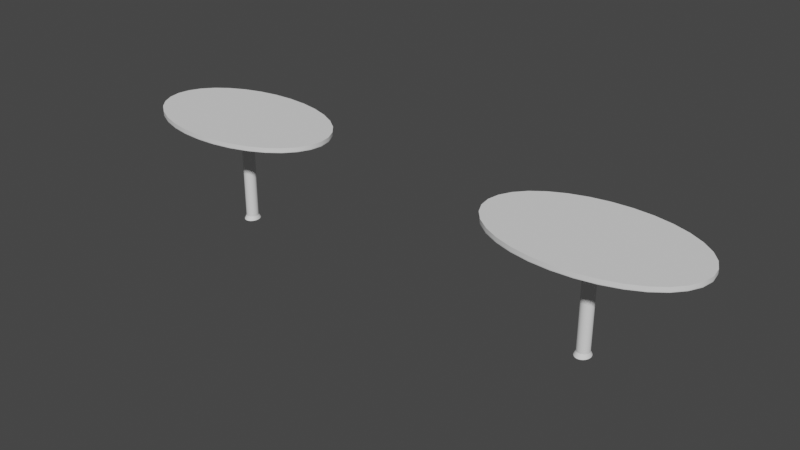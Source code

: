 # Source: Prototipo_mesas.blend  (saved by Blender 3.6.13; exported with 4.5.12 LTS)
import bpy
from mathutils import Matrix  # noqa: F401  (used for matrix-valued properties, if any)

bpy.ops.wm.read_factory_settings(use_empty=True)
scene = bpy.context.scene
scene.name = 'Scene'

# ---- node groups
ng_auto_smooth = bpy.data.node_groups.new('Auto Smooth', 'GeometryNodeTree')
_s = ng_auto_smooth.interface.new_socket(name='Geometry', in_out='OUTPUT', socket_type='NodeSocketGeometry')
_s = ng_auto_smooth.interface.new_socket(name='Geometry', in_out='INPUT', socket_type='NodeSocketGeometry')
_s = ng_auto_smooth.interface.new_socket(name='Angle', in_out='INPUT', socket_type='NodeSocketFloat')
_s.subtype = 'ANGLE'
_s.min_value = 0.0
_s.max_value = 3.142
ng_auto_smooth.is_modifier = True
_N = ng_auto_smooth.nodes; _L = ng_auto_smooth.links
n0 = _N.new('NodeGroupOutput'); n0.name = 'Group Output'; n0.location = (480, -100)
n1 = _N.new('NodeGroupInput'); n1.name = 'Group Input'; n1.location = (-420, -300)
n2 = _N.new('NodeGroupInput'); n2.name = 'Group Input.001'; n2.location = (-60, -100)
n3 = _N.new('GeometryNodeSetShadeSmooth'); n3.name = 'Set Shade Smooth'; n3.location = (120, -100)
n3.domain = 'EDGE'
n4 = _N.new('GeometryNodeSetShadeSmooth'); n4.name = 'Set Shade Smooth.001'; n4.location = (300, -100)
n5 = _N.new('GeometryNodeInputMeshEdgeAngle'); n5.name = 'Edge Angle'; n5.location = (-420, -220)
n6 = _N.new('GeometryNodeInputEdgeSmooth'); n6.name = 'Is Edge Smooth'; n6.location = (-60, -160)
n7 = _N.new('GeometryNodeInputShadeSmooth'); n7.name = 'Is Face Smooth'; n7.location = (-240, -340)
n8 = _N.new('FunctionNodeBooleanMath'); n8.name = 'Boolean Math'; n8.location = (-60, -220)
n9 = _N.new('FunctionNodeCompare'); n9.name = 'Compare'; n9.location = (-240, -180)
n9.operation = 'LESS_EQUAL'
_L.new(n5.outputs[0], n9.inputs[0])
_L.new(n4.outputs[0], n0.inputs[0])
_L.new(n1.outputs[1], n9.inputs[1])
_L.new(n9.outputs[0], n8.inputs[0])
_L.new(n7.outputs[0], n8.inputs[1])
_L.new(n2.outputs[0], n3.inputs[0])
_L.new(n6.outputs[0], n3.inputs[1])
_L.new(n3.outputs[0], n4.inputs[0])
_L.new(n8.outputs[0], n3.inputs[2])
n0.is_active_output = True

# ---- world
world_world = bpy.data.worlds.new('World'); scene.world = world_world
world_world.use_nodes = True; world_world.node_tree.nodes.clear()
_N = world_world.node_tree.nodes; _L = world_world.node_tree.links
n0 = _N.new('ShaderNodeOutputWorld'); n0.name = 'World Output'; n0.location = (300, 300)
n1 = _N.new('ShaderNodeBackground'); n1.name = 'Background'; n1.location = (10, 300)
n1.inputs[0].default_value = (0.05088, 0.05088, 0.05088, 1.0)
_L.new(n1.outputs[0], n0.inputs[0])
n0.is_active_output = True
world_world.color = (0.05088, 0.05088, 0.05088)
world_world.use_sun_shadow = False
world_world.sun_shadow_jitter_overblur = 0.0

# ---- meshes
me_cylinder_001 = bpy.data.meshes.new('Cylinder.001')
me_cylinder_001.from_pydata([(0.0, 1.0, -1.0), (0.0, 1.0, 1.0), (0.1951, 0.9808, -1.0), (0.1951, 0.9808, 1.0), (0.3827, 0.9239, -1.0), (0.3827, 0.9239, 1.0), (0.5556, 0.8315, -1.0), (0.5556, 0.8315, 1.0), (0.7071, 0.7071, -1.0), (0.7071, 0.7071, 1.0), (0.8315, 0.5556, -1.0), (0.8315, 0.5556, 1.0), (0.9239, 0.3827, -1.0), (0.9239, 0.3827, 1.0), (0.9808, 0.1951, -1.0), (0.9808, 0.1951, 1.0), (1.0, 0.0, -1.0), (1.0, 0.0, 1.0), (0.9808, -0.1951, -1.0), (0.9808, -0.1951, 1.0), (0.9239, -0.3827, -1.0), (0.9239, -0.3827, 1.0), (0.8315, -0.5556, -1.0), (0.8315, -0.5556, 1.0), (0.7071, -0.7071, -1.0), (0.7071, -0.7071, 1.0), (0.5556, -0.8315, -1.0), (0.5556, -0.8315, 1.0), (0.3827, -0.9239, -1.0), (0.3827, -0.9239, 1.0), (0.1951, -0.9808, -1.0), (0.1951, -0.9808, 1.0), (0.0, -1.0, -1.0), (0.0, -1.0, 1.0), (-0.1951, -0.9808, -1.0), (-0.1951, -0.9808, 1.0), (-0.3827, -0.9239, -1.0), (-0.3827, -0.9239, 1.0), (-0.5556, -0.8315, -1.0), (-0.5556, -0.8315, 1.0), (-0.7071, -0.7071, -1.0), (-0.7071, -0.7071, 1.0), (-0.8315, -0.5556, -1.0), (-0.8315, -0.5556, 1.0), (-0.9239, -0.3827, -1.0), (-0.9239, -0.3827, 1.0), (-0.9808, -0.1951, -1.0), (-0.9808, -0.1951, 1.0), (-1.0, 0.0, -1.0), (-1.0, 0.0, 1.0), (-0.9808, 0.1951, -1.0), (-0.9808, 0.1951, 1.0), (-0.9239, 0.3827, -1.0), (-0.9239, 0.3827, 1.0), (-0.8315, 0.5556, -1.0), (-0.8315, 0.5556, 1.0), (-0.7071, 0.7071, -1.0), (-0.7071, 0.7071, 1.0), (-0.5556, 0.8315, -1.0), (-0.5556, 0.8315, 1.0), (-0.3827, 0.9239, -1.0), (-0.3827, 0.9239, 1.0), (-0.1951, 0.9808, -1.0), (-0.1951, 0.9808, 1.0), (3.185, 9.826, 1.12), (-1.415e-06, 10.02, 1.12), (6.248, 9.256, 1.12), (9.071, 8.33, 1.12), (11.54, 7.084, 1.12), (13.58, 5.566, 1.12), (15.08, 3.834, 1.12), (16.01, 1.955, 1.12), (16.33, -1.971e-05, 1.12), (16.01, -1.955, 1.12), (15.08, -3.834, 1.12), (13.58, -5.566, 1.12), (11.54, -7.084, 1.12), (9.071, -8.33, 1.12), (6.248, -9.256, 1.12), (3.185, -9.826, 1.12), (-1.415e-06, -10.02, 1.12), (-3.185, -9.826, 1.12), (-6.248, -9.256, 1.12), (-9.071, -8.33, 1.12), (-11.54, -7.084, 1.12), (-13.58, -5.566, 1.12), (-15.08, -3.834, 1.12), (-16.01, -1.955, 1.12), (-16.33, -1.971e-05, 1.12), (-16.01, 1.955, 1.12), (-15.08, 3.834, 1.12), (-13.58, 5.566, 1.12), (-11.54, 7.084, 1.12), (-9.071, 8.33, 1.12), (-6.248, 9.256, 1.12), (-3.185, 9.826, 1.12), (3.185, 9.826, 1.134), (-1.415e-06, 10.02, 1.134), (6.248, 9.256, 1.134), (9.071, 8.33, 1.134), (11.54, 7.084, 1.134), (13.58, 5.566, 1.134), (15.08, 3.834, 1.134), (16.01, 1.955, 1.134), (16.33, -1.971e-05, 1.134), (16.01, -1.955, 1.134), (15.08, -3.834, 1.134), (13.58, -5.566, 1.134), (11.54, -7.084, 1.134), (9.071, -8.33, 1.134), (6.248, -9.256, 1.134), (3.185, -9.826, 1.134), (-1.415e-06, -10.02, 1.134), (-3.185, -9.826, 1.134), (-6.248, -9.256, 1.134), (-9.071, -8.33, 1.134), (-11.54, -7.084, 1.134), (-13.58, -5.566, 1.134), (-15.08, -3.834, 1.134), (-16.01, -1.955, 1.134), (-16.33, -1.971e-05, 1.134), (-16.01, 1.955, 1.134), (-15.08, 3.834, 1.134), (-13.58, 5.566, 1.134), (-11.54, 7.084, 1.134), (-9.071, 8.33, 1.134), (-6.248, 9.256, 1.134), (-3.185, 9.826, 1.134), (-1.299e-07, 1.394, -1.082), (-1.197e-07, 1.392, -1.076), (0.2417, 1.365, -1.076), (0.2388, 1.368, -1.082), (0.4738, 1.285, -1.075), (0.4687, 1.289, -1.082), (0.6874, 1.155, -1.075), (0.6808, 1.16, -1.082), (0.8741, 0.9811, -1.075), (0.8671, 0.9872, -1.082), (1.027, 0.7697, -1.074), (1.02, 0.776, -1.082), (1.14, 0.5294, -1.074), (1.134, 0.5347, -1.082), (1.209, 0.2696, -1.074), (1.204, 0.2727, -1.082), (1.232, -2.91e-06, -1.074), (1.228, -3.246e-06, -1.082), (1.209, -0.2696, -1.074), (1.204, -0.2727, -1.082), (1.14, -0.5294, -1.074), (1.134, -0.5348, -1.082), (1.027, -0.7697, -1.074), (1.02, -0.776, -1.082), (0.8741, -0.9811, -1.075), (0.8671, -0.9872, -1.082), (0.6874, -1.155, -1.075), (0.6808, -1.16, -1.082), (0.4738, -1.285, -1.075), (0.4687, -1.289, -1.082), (0.2417, -1.365, -1.076), (0.2388, -1.368, -1.082), (-1.197e-07, -1.392, -1.076), (-1.297e-07, -1.394, -1.082), (-0.2417, -1.365, -1.076), (-0.2388, -1.368, -1.082), (-0.4738, -1.285, -1.075), (-0.4687, -1.289, -1.082), (-0.6874, -1.155, -1.075), (-0.6808, -1.16, -1.082), (-0.8741, -0.9811, -1.075), (-0.8671, -0.9872, -1.082), (-1.027, -0.7697, -1.074), (-1.02, -0.776, -1.082), (-1.14, -0.5294, -1.074), (-1.134, -0.5348, -1.082), (-1.209, -0.2696, -1.074), (-1.204, -0.2727, -1.082), (-1.232, -2.91e-06, -1.074), (-1.228, -3.246e-06, -1.082), (-1.209, 0.2696, -1.074), (-1.204, 0.2727, -1.082), (-1.14, 0.5294, -1.074), (-1.134, 0.5347, -1.082), (-1.027, 0.7697, -1.074), (-1.02, 0.776, -1.082), (-0.8741, 0.9811, -1.075), (-0.8671, 0.9872, -1.082), (-0.6874, 1.155, -1.075), (-0.6808, 1.16, -1.082), (-0.4738, 1.285, -1.075), (-0.4687, 1.289, -1.082), (-0.2417, 1.365, -1.076), (-0.2388, 1.368, -1.082), (3.185, 9.826, 1.056), (3.18, 9.812, 1.039), (-1.4e-06, 10.0, 1.039), (-1.405e-06, 10.02, 1.056), (6.248, 9.256, 1.056), (6.239, 9.243, 1.039), (9.071, 8.33, 1.056), (9.057, 8.319, 1.039), (11.54, 7.084, 1.056), (11.53, 7.075, 1.039), (13.58, 5.566, 1.056), (13.56, 5.559, 1.039), (15.08, 3.834, 1.056), (15.06, 3.829, 1.039), (16.01, 1.955, 1.056), (15.99, 1.952, 1.039), (16.33, -1.971e-05, 1.056), (16.31, -1.969e-05, 1.039), (16.01, -1.955, 1.056), (15.99, -1.952, 1.039), (15.08, -3.834, 1.056), (15.06, -3.829, 1.039), (13.58, -5.566, 1.056), (13.56, -5.559, 1.039), (11.54, -7.084, 1.056), (11.53, -7.075, 1.039), (9.071, -8.33, 1.056), (9.057, -8.319, 1.039), (6.248, -9.256, 1.056), (6.239, -9.243, 1.039), (3.185, -9.826, 1.056), (3.18, -9.812, 1.039), (-1.405e-06, -10.02, 1.056), (-1.4e-06, -10.0, 1.039), (-3.185, -9.826, 1.056), (-3.18, -9.812, 1.039), (-6.248, -9.256, 1.056), (-6.239, -9.243, 1.039), (-9.071, -8.33, 1.056), (-9.057, -8.319, 1.039), (-11.54, -7.084, 1.056), (-11.53, -7.075, 1.039), (-13.58, -5.566, 1.056), (-13.56, -5.559, 1.039), (-15.08, -3.834, 1.056), (-15.06, -3.829, 1.039), (-16.01, -1.955, 1.056), (-15.99, -1.952, 1.039), (-16.33, -1.971e-05, 1.056), (-16.31, -1.969e-05, 1.039), (-16.01, 1.955, 1.056), (-15.99, 1.952, 1.039), (-15.08, 3.834, 1.056), (-15.06, 3.829, 1.039), (-13.58, 5.566, 1.056), (-13.56, 5.559, 1.039), (-11.54, 7.084, 1.056), (-11.53, 7.075, 1.039), (-9.071, 8.33, 1.056), (-9.057, 8.319, 1.039), (-6.248, 9.256, 1.056), (-6.239, 9.243, 1.039), (-3.185, 9.826, 1.056), (-3.18, 9.812, 1.039)], [], [(0, 1, 3, 2), (2, 3, 5, 4), (4, 5, 7, 6), (6, 7, 9, 8), (8, 9, 11, 10), (10, 11, 13, 12), (12, 13, 15, 14), (14, 15, 17, 16), (16, 17, 19, 18), (18, 19, 21, 20), (20, 21, 23, 22), (22, 23, 25, 24), (24, 25, 27, 26), (26, 27, 29, 28), (28, 29, 31, 30), (30, 31, 33, 32), (32, 33, 35, 34), (34, 35, 37, 36), (36, 37, 39, 38), (38, 39, 41, 40), (40, 41, 43, 42), (42, 43, 45, 44), (44, 45, 47, 46), (46, 47, 49, 48), (48, 49, 51, 50), (50, 51, 53, 52), (52, 53, 55, 54), (54, 55, 57, 56), (56, 57, 59, 58), (58, 59, 61, 60), (206, 204, 70, 71), (60, 61, 63, 62), (62, 63, 1, 0), (4, 6, 134, 132), (252, 250, 93, 94), (224, 222, 79, 80), (242, 240, 88, 89), (3, 1, 194, 193), (216, 214, 75, 76), (234, 232, 84, 85), (250, 248, 92, 93), (208, 206, 71, 72), (226, 224, 80, 81), (244, 242, 89, 90), (200, 198, 67, 68), (218, 216, 76, 77), (236, 234, 85, 86), (254, 252, 94, 95), (210, 208, 72, 73), (228, 226, 81, 82), (246, 244, 90, 91), (202, 200, 68, 69), (220, 218, 77, 78), (238, 236, 86, 87), (212, 210, 73, 74), (230, 228, 82, 83), (248, 246, 91, 92), (204, 202, 69, 70), (222, 220, 78, 79), (240, 238, 87, 88), (196, 192, 64, 66), (198, 196, 66, 67), (214, 212, 74, 75), (232, 230, 83, 84), (59, 57, 249, 251), (65, 95, 127, 97), (33, 31, 223, 225), (7, 5, 197, 199), (61, 59, 251, 253), (35, 33, 225, 227), (9, 7, 199, 201), (63, 61, 253, 255), (37, 35, 227, 229), (11, 9, 201, 203), (1, 63, 255, 194), (39, 37, 229, 231), (13, 11, 203, 205), (41, 39, 231, 233), (15, 13, 205, 207), (43, 41, 233, 235), (17, 15, 207, 209), (45, 43, 235, 237), (19, 17, 209, 211), (47, 45, 237, 239), (21, 19, 211, 213), (49, 47, 239, 241), (23, 21, 213, 215), (51, 49, 241, 243), (25, 23, 215, 217), (53, 51, 243, 245), (27, 25, 217, 219), (55, 53, 245, 247), (29, 27, 219, 221), (5, 3, 193, 197), (57, 55, 247, 249), (31, 29, 221, 223), (195, 254, 95, 65), (96, 97, 127, 126, 125, 124, 123, 122, 121, 120, 119, 118, 117, 116, 115, 114, 113, 112, 111, 110, 109, 108, 107, 106, 105, 104, 103, 102, 101, 100, 99, 98), (83, 82, 114, 115), (70, 69, 101, 102), (84, 83, 115, 116), (71, 70, 102, 103), (85, 84, 116, 117), (72, 71, 103, 104), (86, 85, 117, 118), (73, 72, 104, 105), (87, 86, 118, 119), (74, 73, 105, 106), (88, 87, 119, 120), (75, 74, 106, 107), (89, 88, 120, 121), (76, 75, 107, 108), (90, 89, 121, 122), (77, 76, 108, 109), (91, 90, 122, 123), (78, 77, 109, 110), (64, 65, 97, 96), (92, 91, 123, 124), (79, 78, 110, 111), (66, 64, 96, 98), (93, 92, 124, 125), (80, 79, 111, 112), (67, 66, 98, 99), (94, 93, 125, 126), (81, 80, 112, 113), (68, 67, 99, 100), (95, 94, 126, 127), (82, 81, 113, 114), (69, 68, 100, 101), (62, 0, 129, 190), (22, 24, 152, 150), (40, 42, 170, 168), (58, 60, 188, 186), (14, 16, 144, 142), (32, 34, 162, 160), (50, 52, 180, 178), (6, 8, 136, 134), (24, 26, 154, 152), (42, 44, 172, 170), (60, 62, 190, 188), (16, 18, 146, 144), (34, 36, 164, 162), (52, 54, 182, 180), (8, 10, 138, 136), (26, 28, 156, 154), (44, 46, 174, 172), (18, 20, 148, 146), (36, 38, 166, 164), (54, 56, 184, 182), (10, 12, 140, 138), (28, 30, 158, 156), (128, 131, 133, 135, 137, 139, 141, 143, 145, 147, 149, 151, 153, 155, 157, 159, 161, 163, 165, 167, 169, 171, 173, 175, 177, 179, 181, 183, 185, 187, 189, 191), (46, 48, 176, 174), (2, 4, 132, 130), (20, 22, 150, 148), (38, 40, 168, 166), (56, 58, 186, 184), (12, 14, 142, 140), (30, 32, 160, 158), (48, 50, 178, 176), (129, 130, 131, 128), (130, 132, 133, 131), (132, 134, 135, 133), (134, 136, 137, 135), (136, 138, 139, 137), (138, 140, 141, 139), (140, 142, 143, 141), (142, 144, 145, 143), (144, 146, 147, 145), (146, 148, 149, 147), (148, 150, 151, 149), (150, 152, 153, 151), (152, 154, 155, 153), (154, 156, 157, 155), (156, 158, 159, 157), (158, 160, 161, 159), (160, 162, 163, 161), (162, 164, 165, 163), (164, 166, 167, 165), (166, 168, 169, 167), (168, 170, 171, 169), (170, 172, 173, 171), (172, 174, 175, 173), (174, 176, 177, 175), (176, 178, 179, 177), (178, 180, 181, 179), (180, 182, 183, 181), (182, 184, 185, 183), (184, 186, 187, 185), (186, 188, 189, 187), (188, 190, 191, 189), (190, 129, 128, 191), (0, 2, 130, 129), (193, 194, 195, 192), (197, 193, 192, 196), (199, 197, 196, 198), (201, 199, 198, 200), (203, 201, 200, 202), (205, 203, 202, 204), (207, 205, 204, 206), (209, 207, 206, 208), (211, 209, 208, 210), (213, 211, 210, 212), (215, 213, 212, 214), (217, 215, 214, 216), (219, 217, 216, 218), (221, 219, 218, 220), (223, 221, 220, 222), (225, 223, 222, 224), (227, 225, 224, 226), (229, 227, 226, 228), (231, 229, 228, 230), (233, 231, 230, 232), (235, 233, 232, 234), (237, 235, 234, 236), (239, 237, 236, 238), (241, 239, 238, 240), (243, 241, 240, 242), (245, 243, 242, 244), (247, 245, 244, 246), (249, 247, 246, 248), (251, 249, 248, 250), (253, 251, 250, 252), (255, 253, 252, 254), (194, 255, 254, 195), (192, 195, 65, 64)])
me_cylinder_001.polygons.foreach_set('use_smooth', [True] * 226)
_uv = me_cylinder_001.uv_layers.new(name='UVMap')
_uv.uv.foreach_set('vector', [1.0, 0.5, 1.0, 1.0, 0.9688, 1.0, 0.9688, 0.5, 0.9688, 0.5, 0.9688, 1.0, 0.9375, 1.0, 0.9375, 0.5, 0.9375, 0.5, 0.9375, 1.0, 0.9062, 1.0, 0.9062, 0.5, 0.9062, 0.5, 0.9062, 1.0, 0.875, 1.0, 0.875, 0.5, 0.875, 0.5, 0.875, 1.0, 0.8438, 1.0, 0.8438, 0.5, 0.8438, 0.5, 0.8438, 1.0, 0.8125, 1.0, 0.8125, 0.5, 0.8125, 0.5, 0.8125, 1.0, 0.7812, 1.0, 0.7812, 0.5, 0.7812, 0.5, 0.7812, 1.0, 0.75, 1.0, 0.75, 0.5, 0.75, 0.5, 0.75, 1.0, 0.7188, 1.0, 0.7188, 0.5, 0.7188, 0.5, 0.7188, 1.0, 0.6875, 1.0, 0.6875, 0.5, 0.6875, 0.5, 0.6875, 1.0, 0.6562, 1.0, 0.6562, 0.5, 0.6562, 0.5, 0.6562, 1.0, 0.625, 1.0, 0.625, 0.5, 0.625, 0.5, 0.625, 1.0, 0.5938, 1.0, 0.5938, 0.5, 0.5938, 0.5, 0.5938, 1.0, 0.5625, 1.0, 0.5625, 0.5, 0.5625, 0.5, 0.5625, 1.0, 0.5312, 1.0, 0.5312, 0.5, 0.5312, 0.5, 0.5312, 1.0, 0.5, 1.0, 0.5, 0.5, 0.5, 0.5, 0.5, 1.0, 0.4688, 1.0, 0.4688, 0.5, 0.4688, 0.5, 0.4688, 1.0, 0.4375, 1.0, 0.4375, 0.5, 0.4375, 0.5, 0.4375, 1.0, 0.4062, 1.0, 0.4062, 0.5, 0.4062, 0.5, 0.4062, 1.0, 0.375, 1.0, 0.375, 0.5, 0.375, 0.5, 0.375, 1.0, 0.3438, 1.0, 0.3438, 0.5, 0.3438, 0.5, 0.3438, 1.0, 0.3125, 1.0, 0.3125, 0.5, 0.3125, 0.5, 0.3125, 1.0, 0.2812, 1.0, 0.2812, 0.5, 0.2812, 0.5, 0.2812, 1.0, 0.25, 1.0, 0.25, 0.5, 0.25, 0.5, 0.25, 1.0, 0.2188, 1.0, 0.2188, 0.5, 0.2188, 0.5, 0.2188, 1.0, 0.1875, 1.0, 0.1875, 0.5, 0.1875, 0.5, 0.1875, 1.0, 0.1562, 1.0, 0.1562, 0.5, 0.1562, 0.5, 0.1562, 1.0, 0.125, 1.0, 0.125, 0.5, 0.125, 0.5, 0.125, 1.0, 0.09375, 1.0, 0.09375, 0.5, 0.09375, 0.5, 0.09375, 1.0, 0.0625, 1.0, 0.0625, 0.5, 0.7812, 1.0, 0.8125, 1.0, 0.8125, 1.0, 0.7812, 1.0, 0.0625, 0.5, 0.0625, 1.0, 0.03125, 1.0, 0.03125, 0.5, 0.03125, 0.5, 0.03125, 1.0, 0.0, 1.0, 0.0, 0.5, 0.9375, 0.5, 0.9062, 0.5, 0.9062, 0.5, 0.9375, 0.5, 0.0625, 1.0, 0.09375, 1.0, 0.09375, 1.0, 0.0625, 1.0, 0.5, 1.0, 0.5312, 1.0, 0.5312, 1.0, 0.5, 1.0, 0.2188, 1.0, 0.25, 1.0, 0.25, 1.0, 0.2188, 1.0, 0.9688, 1.0, 1.0, 1.0, 1.0, 1.0, 0.9688, 1.0, 0.625, 1.0, 0.6562, 1.0, 0.6562, 1.0, 0.625, 1.0, 0.3438, 1.0, 0.375, 1.0, 0.375, 1.0, 0.3438, 1.0, 0.09375, 1.0, 0.125, 1.0, 0.125, 1.0, 0.09375, 1.0, 0.75, 1.0, 0.7812, 1.0, 0.7812, 1.0, 0.75, 1.0, 0.4688, 1.0, 0.5, 1.0, 0.5, 1.0, 0.4688, 1.0, 0.1875, 1.0, 0.2188, 1.0, 0.2188, 1.0, 0.1875, 1.0, 0.875, 1.0, 0.9062, 1.0, 0.9062, 1.0, 0.875, 1.0, 0.5938, 1.0, 0.625, 1.0, 0.625, 1.0, 0.5938, 1.0, 0.3125, 1.0, 0.3438, 1.0, 0.3438, 1.0, 0.3125, 1.0, 0.03125, 1.0, 0.0625, 1.0, 0.0625, 1.0, 0.03125, 1.0, 0.7188, 1.0, 0.75, 1.0, 0.75, 1.0, 0.7188, 1.0, 0.4375, 1.0, 0.4688, 1.0, 0.4688, 1.0, 0.4375, 1.0, 0.1562, 1.0, 0.1875, 1.0, 0.1875, 1.0, 0.1562, 1.0, 0.8438, 1.0, 0.875, 1.0, 0.875, 1.0, 0.8438, 1.0, 0.5625, 1.0, 0.5938, 1.0, 0.5938, 1.0, 0.5625, 1.0, 0.2812, 1.0, 0.3125, 1.0, 0.3125, 1.0, 0.2812, 1.0, 0.6875, 1.0, 0.7188, 1.0, 0.7188, 1.0, 0.6875, 1.0, 0.4062, 1.0, 0.4375, 1.0, 0.4375, 1.0, 0.4062, 1.0, 0.125, 1.0, 0.1562, 1.0, 0.1562, 1.0, 0.125, 1.0, 0.8125, 1.0, 0.8438, 1.0, 0.8438, 1.0, 0.8125, 1.0, 0.5312, 1.0, 0.5625, 1.0, 0.5625, 1.0, 0.5312, 1.0, 0.25, 1.0, 0.2812, 1.0, 0.2812, 1.0, 0.25, 1.0, 0.9375, 1.0, 0.9688, 1.0, 0.9688, 1.0, 0.9375, 1.0, 0.9062, 1.0, 0.9375, 1.0, 0.9375, 1.0, 0.9062, 1.0, 0.6562, 1.0, 0.6875, 1.0, 0.6875, 1.0, 0.6562, 1.0, 0.375, 1.0, 0.4062, 1.0, 0.4062, 1.0, 0.375, 1.0, 0.09375, 1.0, 0.125, 1.0, 0.125, 1.0, 0.09375, 1.0, 0.0, 1.0, 0.03125, 1.0, 0.03125, 1.0, 0.0, 1.0, 0.5, 1.0, 0.5312, 1.0, 0.5312, 1.0, 0.5, 1.0, 0.9062, 1.0, 0.9375, 1.0, 0.9375, 1.0, 0.9062, 1.0, 0.0625, 1.0, 0.09375, 1.0, 0.09375, 1.0, 0.0625, 1.0, 0.4688, 1.0, 0.5, 1.0, 0.5, 1.0, 0.4688, 1.0, 0.875, 1.0, 0.9062, 1.0, 0.9062, 1.0, 0.875, 1.0, 0.03125, 1.0, 0.0625, 1.0, 0.0625, 1.0, 0.03125, 1.0, 0.4375, 1.0, 0.4688, 1.0, 0.4688, 1.0, 0.4375, 1.0, 0.8438, 1.0, 0.875, 1.0, 0.875, 1.0, 0.8438, 1.0, 0.0, 1.0, 0.03125, 1.0, 0.03125, 1.0, 0.0, 1.0, 0.4062, 1.0, 0.4375, 1.0, 0.4375, 1.0, 0.4062, 1.0, 0.8125, 1.0, 0.8438, 1.0, 0.8438, 1.0, 0.8125, 1.0, 0.375, 1.0, 0.4062, 1.0, 0.4062, 1.0, 0.375, 1.0, 0.7812, 1.0, 0.8125, 1.0, 0.8125, 1.0, 0.7812, 1.0, 0.3438, 1.0, 0.375, 1.0, 0.375, 1.0, 0.3437, 1.0, 0.75, 1.0, 0.7812, 1.0, 0.7812, 1.0, 0.75, 1.0, 0.3125, 1.0, 0.3438, 1.0, 0.3438, 1.0, 0.3125, 1.0, 0.7188, 1.0, 0.75, 1.0, 0.75, 1.0, 0.7188, 1.0, 0.2812, 1.0, 0.3125, 1.0, 0.3125, 1.0, 0.2812, 1.0, 0.6875, 1.0, 0.7188, 1.0, 0.7188, 1.0, 0.6875, 1.0, 0.25, 1.0, 0.2812, 1.0, 0.2812, 1.0, 0.25, 1.0, 0.6562, 1.0, 0.6875, 1.0, 0.6875, 1.0, 0.6563, 1.0, 0.2188, 1.0, 0.25, 1.0, 0.25, 1.0, 0.2188, 1.0, 0.625, 1.0, 0.6562, 1.0, 0.6562, 1.0, 0.625, 1.0, 0.1875, 1.0, 0.2188, 1.0, 0.2188, 1.0, 0.1875, 1.0, 0.5938, 1.0, 0.625, 1.0, 0.625, 1.0, 0.5938, 1.0, 0.1562, 1.0, 0.1875, 1.0, 0.1875, 1.0, 0.1562, 1.0, 0.5625, 1.0, 0.5938, 1.0, 0.5938, 1.0, 0.5625, 1.0, 0.9375, 1.0, 0.9688, 1.0, 0.9688, 1.0, 0.9375, 1.0, 0.125, 1.0, 0.1562, 1.0, 0.1562, 1.0, 0.125, 1.0, 0.5312, 1.0, 0.5625, 1.0, 0.5625, 1.0, 0.5312, 1.0, 0.0, 1.0, 0.03125, 1.0, 0.03125, 1.0, 0.0, 1.0, 0.2968, 0.4854, 0.25, 0.49, 0.2032, 0.4854, 0.1582, 0.4717, 0.1167, 0.4496, 0.08029, 0.4197, 0.05045, 0.3833, 0.02827, 0.3418, 0.01461, 0.2968, 0.01, 0.25, 0.01461, 0.2032, 0.02827, 0.1582, 0.05045, 0.1167, 0.08029, 0.08029, 0.1167, 0.05045, 0.1582, 0.02827, 0.2032, 0.01461, 0.25, 0.01, 0.2968, 0.01461, 0.3418, 0.02827, 0.3833, 0.05045, 0.4197, 0.08029, 0.4496, 0.1167, 0.4717, 0.1582, 0.4854, 0.2032, 0.49, 0.25, 0.4854, 0.2968, 0.4717, 0.3418, 0.4496, 0.3833, 0.4197, 0.4197, 0.3833, 0.4496, 0.3418, 0.4717, 0.4062, 1.0, 0.4375, 1.0, 0.4375, 1.0, 0.4062, 1.0, 0.8125, 1.0, 0.8438, 1.0, 0.8438, 1.0, 0.8125, 1.0, 0.375, 1.0, 0.4062, 1.0, 0.4062, 1.0, 0.375, 1.0, 0.7812, 1.0, 0.8125, 1.0, 0.8125, 1.0, 0.7812, 1.0, 0.3438, 1.0, 0.375, 1.0, 0.375, 1.0, 0.3438, 1.0, 0.75, 1.0, 0.7812, 1.0, 0.7812, 1.0, 0.75, 1.0, 0.3125, 1.0, 0.3438, 1.0, 0.3438, 1.0, 0.3125, 1.0, 0.7188, 1.0, 0.75, 1.0, 0.75, 1.0, 0.7188, 1.0, 0.2812, 1.0, 0.3125, 1.0, 0.3125, 1.0, 0.2812, 1.0, 0.6875, 1.0, 0.7188, 1.0, 0.7188, 1.0, 0.6875, 1.0, 0.25, 1.0, 0.2812, 1.0, 0.2812, 1.0, 0.25, 1.0, 0.6562, 1.0, 0.6875, 1.0, 0.6875, 1.0, 0.6562, 1.0, 0.2188, 1.0, 0.25, 1.0, 0.25, 1.0, 0.2188, 1.0, 0.625, 1.0, 0.6562, 1.0, 0.6562, 1.0, 0.625, 1.0, 0.1875, 1.0, 0.2188, 1.0, 0.2188, 1.0, 0.1875, 1.0, 0.5938, 1.0, 0.625, 1.0, 0.625, 1.0, 0.5938, 1.0, 0.1562, 1.0, 0.1875, 1.0, 0.1875, 1.0, 0.1562, 1.0, 0.5625, 1.0, 0.5938, 1.0, 0.5938, 1.0, 0.5625, 1.0, 0.9688, 1.0, 1.0, 1.0, 1.0, 1.0, 0.9688, 1.0, 0.125, 1.0, 0.1562, 1.0, 0.1562, 1.0, 0.125, 1.0, 0.5312, 1.0, 0.5625, 1.0, 0.5625, 1.0, 0.5312, 1.0, 0.9375, 1.0, 0.9688, 1.0, 0.9688, 1.0, 0.9375, 1.0, 0.09375, 1.0, 0.125, 1.0, 0.125, 1.0, 0.09375, 1.0, 0.5, 1.0, 0.5312, 1.0, 0.5312, 1.0, 0.5, 1.0, 0.9062, 1.0, 0.9375, 1.0, 0.9375, 1.0, 0.9062, 1.0, 0.0625, 1.0, 0.09375, 1.0, 0.09375, 1.0, 0.0625, 1.0, 0.4688, 1.0, 0.5, 1.0, 0.5, 1.0, 0.4688, 1.0, 0.875, 1.0, 0.9062, 1.0, 0.9062, 1.0, 0.875, 1.0, 0.03125, 1.0, 0.0625, 1.0, 0.0625, 1.0, 0.03125, 1.0, 0.4375, 1.0, 0.4688, 1.0, 0.4688, 1.0, 0.4375, 1.0, 0.8438, 1.0, 0.875, 1.0, 0.875, 1.0, 0.8438, 1.0, 0.03125, 0.5, 0.0, 0.5, 0.0, 0.5, 0.03125, 0.5, 0.6562, 0.5, 0.625, 0.5, 0.625, 0.5, 0.6562, 0.5, 0.375, 0.5, 0.3438, 0.5, 0.3438, 0.5, 0.375, 0.5, 0.09375, 0.5, 0.0625, 0.5, 0.0625, 0.5, 0.09375, 0.5, 0.7812, 0.5, 0.75, 0.5, 0.75, 0.5, 0.7812, 0.5, 0.5, 0.5, 0.4688, 0.5, 0.4688, 0.5, 0.5, 0.5, 0.2188, 0.5, 0.1875, 0.5, 0.1875, 0.5, 0.2187, 0.5, 0.9062, 0.5, 0.875, 0.5, 0.875, 0.5, 0.9062, 0.5, 0.625, 0.5, 0.5938, 0.5, 0.5938, 0.5, 0.625, 0.5, 0.3438, 0.5, 0.3125, 0.5, 0.3125, 0.5, 0.3438, 0.5, 0.0625, 0.5, 0.03125, 0.5, 0.03125, 0.5, 0.0625, 0.5, 0.75, 0.5, 0.7188, 0.5, 0.7188, 0.5, 0.75, 0.5, 0.4688, 0.5, 0.4375, 0.5, 0.4375, 0.5, 0.4688, 0.5, 0.1875, 0.5, 0.1562, 0.5, 0.1562, 0.5, 0.1875, 0.5, 0.875, 0.5, 0.8438, 0.5, 0.8438, 0.5, 0.875, 0.5, 0.5938, 0.5, 0.5625, 0.5, 0.5625, 0.5, 0.5938, 0.5, 0.3125, 0.5, 0.2812, 0.5, 0.2812, 0.5, 0.3125, 0.5, 0.7188, 0.5, 0.6875, 0.5, 0.6875, 0.5, 0.7188, 0.5, 0.4375, 0.5, 0.4062, 0.5, 0.4062, 0.5, 0.4375, 0.5, 0.1562, 0.5, 0.125, 0.5, 0.125, 0.5, 0.1562, 0.5, 0.8438, 0.5, 0.8125, 0.5, 0.8125, 0.5, 0.8438, 0.5, 0.5625, 0.5, 0.5312, 0.5, 0.5312, 0.5, 0.5625, 0.5, 0.75, 0.4847, 0.7955, 0.4802, 0.8393, 0.467, 0.8797, 0.4454, 0.9152, 0.4162, 0.9444, 0.3807, 0.9661, 0.34, 0.9795, 0.2959, 0.9841, 0.25, 0.9795, 0.2041, 0.9661, 0.16, 0.9444, 0.1193, 0.9152, 0.08378, 0.8797, 0.05465, 0.8393, 0.03304, 0.7955, 0.01975, 0.75, 0.01527, 0.7045, 0.01975, 0.6607, 0.03304, 0.6203, 0.05465, 0.5848, 0.08378, 0.5556, 0.1193, 0.5339, 0.16, 0.5205, 0.2041, 0.5159, 0.25, 0.5205, 0.2959, 0.5339, 0.34, 0.5556, 0.3807, 0.5848, 0.4162, 0.6203, 0.4454, 0.6607, 0.467, 0.7045, 0.4802, 0.2812, 0.5, 0.25, 0.5, 0.25, 0.5, 0.2812, 0.5, 0.9688, 0.5, 0.9375, 0.5, 0.9375, 0.5, 0.9688, 0.5, 0.6875, 0.5, 0.6562, 0.5, 0.6562, 0.5, 0.6875, 0.5, 0.4062, 0.5, 0.375, 0.5, 0.375, 0.5, 0.4062, 0.5, 0.125, 0.5, 0.09375, 0.5, 0.09375, 0.5, 0.125, 0.5, 0.8125, 0.5, 0.7812, 0.5, 0.7812, 0.5, 0.8125, 0.5, 0.5312, 0.5, 0.5, 0.5, 0.5, 0.5, 0.5312, 0.5, 0.25, 0.5, 0.2188, 0.5, 0.2188, 0.5, 0.25, 0.5, 0.7507, 0.4899, 0.7968, 0.4854, 0.7955, 0.4802, 0.75, 0.4847, 0.7981, 0.485, 0.8418, 0.4717, 0.8393, 0.467, 0.7955, 0.4802, 0.8434, 0.4709, 0.8833, 0.4496, 0.8797, 0.4454, 0.8393, 0.467, 0.8849, 0.4482, 0.9197, 0.4197, 0.9152, 0.4162, 0.8797, 0.4454, 0.9211, 0.4181, 0.9496, 0.3833, 0.9444, 0.3807, 0.9152, 0.4162, 0.9505, 0.3816, 0.9717, 0.3418, 0.9661, 0.34, 0.9444, 0.3807, 0.9722, 0.3403, 0.9854, 0.2968, 0.9795, 0.2959, 0.9661, 0.34, 0.9855, 0.2958, 0.99, 0.2504, 0.9841, 0.25, 0.9795, 0.2959, 0.99, 0.2496, 0.9855, 0.2042, 0.9795, 0.2041, 0.9841, 0.25, 0.9854, 0.2032, 0.9722, 0.1597, 0.9661, 0.16, 0.9795, 0.2041, 0.9717, 0.1582, 0.9505, 0.1184, 0.9444, 0.1193, 0.9661, 0.16, 0.9496, 0.1167, 0.9211, 0.08195, 0.9152, 0.08378, 0.9444, 0.1193, 0.9197, 0.08029, 0.8849, 0.05176, 0.8797, 0.05465, 0.9152, 0.08378, 0.8833, 0.05045, 0.8434, 0.02911, 0.8393, 0.03304, 0.8797, 0.05465, 0.8418, 0.02827, 0.7981, 0.01499, 0.7955, 0.01975, 0.8393, 0.03304, 0.7968, 0.01461, 0.7507, 0.01007, 0.75, 0.01527, 0.7955, 0.01975, 0.7493, 0.01007, 0.7032, 0.01461, 0.7045, 0.01975, 0.75, 0.01527, 0.7019, 0.01499, 0.6582, 0.02827, 0.6607, 0.03304, 0.7045, 0.01975, 0.6566, 0.02911, 0.6167, 0.05045, 0.6203, 0.05465, 0.6607, 0.03304, 0.6151, 0.05176, 0.5803, 0.08029, 0.5848, 0.08378, 0.6203, 0.05465, 0.5789, 0.08195, 0.5504, 0.1167, 0.5556, 0.1193, 0.5848, 0.08378, 0.5495, 0.1184, 0.5283, 0.1582, 0.5339, 0.16, 0.5556, 0.1193, 0.5278, 0.1597, 0.5146, 0.2032, 0.5205, 0.2041, 0.5339, 0.16, 0.5145, 0.2042, 0.51, 0.2496, 0.5159, 0.25, 0.5205, 0.2041, 0.51, 0.2504, 0.5145, 0.2958, 0.5205, 0.2959, 0.5159, 0.25, 0.5146, 0.2968, 0.5278, 0.3403, 0.5339, 0.34, 0.5205, 0.2959, 0.5283, 0.3418, 0.5495, 0.3816, 0.5556, 0.3807, 0.5339, 0.34, 0.5504, 0.3833, 0.5789, 0.4181, 0.5848, 0.4162, 0.5556, 0.3807, 0.5803, 0.4197, 0.6151, 0.4482, 0.6203, 0.4454, 0.5848, 0.4162, 0.6167, 0.4496, 0.6566, 0.4709, 0.6607, 0.467, 0.6203, 0.4454, 0.6582, 0.4717, 0.7019, 0.485, 0.7045, 0.4802, 0.6607, 0.467, 0.7032, 0.4854, 0.7493, 0.4899, 0.75, 0.4847, 0.7045, 0.4802, 1.0, 0.5, 0.9688, 0.5, 0.9688, 0.5, 1.0, 0.5, 0.9688, 1.0, 1.0, 1.0, 1.0, 1.0, 0.9688, 1.0, 0.9375, 1.0, 0.9688, 1.0, 0.9688, 1.0, 0.9375, 1.0, 0.9062, 1.0, 0.9375, 1.0, 0.9375, 1.0, 0.9062, 1.0, 0.875, 1.0, 0.9062, 1.0, 0.9062, 1.0, 0.875, 1.0, 0.8438, 1.0, 0.875, 1.0, 0.875, 1.0, 0.8438, 1.0, 0.8125, 1.0, 0.8438, 1.0, 0.8438, 1.0, 0.8125, 1.0, 0.7812, 1.0, 0.8125, 1.0, 0.8125, 1.0, 0.7812, 1.0, 0.75, 1.0, 0.7812, 1.0, 0.7812, 1.0, 0.75, 1.0, 0.7188, 1.0, 0.75, 1.0, 0.75, 1.0, 0.7188, 1.0, 0.6875, 1.0, 0.7188, 1.0, 0.7188, 1.0, 0.6875, 1.0, 0.6563, 1.0, 0.6875, 1.0, 0.6875, 1.0, 0.6562, 1.0, 0.625, 1.0, 0.6562, 1.0, 0.6562, 1.0, 0.625, 1.0, 0.5938, 1.0, 0.625, 1.0, 0.625, 1.0, 0.5938, 1.0, 0.5625, 1.0, 0.5938, 1.0, 0.5938, 1.0, 0.5625, 1.0, 0.5312, 1.0, 0.5625, 1.0, 0.5625, 1.0, 0.5312, 1.0, 0.5, 1.0, 0.5312, 1.0, 0.5312, 1.0, 0.5, 1.0, 0.4688, 1.0, 0.5, 1.0, 0.5, 1.0, 0.4688, 1.0, 0.4375, 1.0, 0.4688, 1.0, 0.4688, 1.0, 0.4375, 1.0, 0.4062, 1.0, 0.4375, 1.0, 0.4375, 1.0, 0.4062, 1.0, 0.375, 1.0, 0.4062, 1.0, 0.4062, 1.0, 0.375, 1.0, 0.3437, 1.0, 0.375, 1.0, 0.375, 1.0, 0.3438, 1.0, 0.3125, 1.0, 0.3438, 1.0, 0.3438, 1.0, 0.3125, 1.0, 0.2812, 1.0, 0.3125, 1.0, 0.3125, 1.0, 0.2812, 1.0, 0.25, 1.0, 0.2812, 1.0, 0.2812, 1.0, 0.25, 1.0, 0.2188, 1.0, 0.25, 1.0, 0.25, 1.0, 0.2188, 1.0, 0.1875, 1.0, 0.2188, 1.0, 0.2188, 1.0, 0.1875, 1.0, 0.1562, 1.0, 0.1875, 1.0, 0.1875, 1.0, 0.1562, 1.0, 0.125, 1.0, 0.1562, 1.0, 0.1562, 1.0, 0.125, 1.0, 0.09375, 1.0, 0.125, 1.0, 0.125, 1.0, 0.09375, 1.0, 0.0625, 1.0, 0.09375, 1.0, 0.09375, 1.0, 0.0625, 1.0, 0.03125, 1.0, 0.0625, 1.0, 0.0625, 1.0, 0.03125, 1.0, 0.0, 1.0, 0.03125, 1.0, 0.03125, 1.0, 0.0, 1.0, 0.9688, 1.0, 1.0, 1.0, 1.0, 1.0, 0.9688, 1.0])
me_cylinder_001.update()
me_cylinder_002 = bpy.data.meshes.new('Cylinder.002')
me_cylinder_002.from_pydata([(0.0, 1.0, -1.0), (0.0, 1.0, 1.0), (0.1951, 0.9808, -1.0), (0.1951, 0.9808, 1.0), (0.3827, 0.9239, -1.0), (0.3827, 0.9239, 1.0), (0.5556, 0.8315, -1.0), (0.5556, 0.8315, 1.0), (0.7071, 0.7071, -1.0), (0.7071, 0.7071, 1.0), (0.8315, 0.5556, -1.0), (0.8315, 0.5556, 1.0), (0.9239, 0.3827, -1.0), (0.9239, 0.3827, 1.0), (0.9808, 0.1951, -1.0), (0.9808, 0.1951, 1.0), (1.0, 0.0, -1.0), (1.0, 0.0, 1.0), (0.9808, -0.1951, -1.0), (0.9808, -0.1951, 1.0), (0.9239, -0.3827, -1.0), (0.9239, -0.3827, 1.0), (0.8315, -0.5556, -1.0), (0.8315, -0.5556, 1.0), (0.7071, -0.7071, -1.0), (0.7071, -0.7071, 1.0), (0.5556, -0.8315, -1.0), (0.5556, -0.8315, 1.0), (0.3827, -0.9239, -1.0), (0.3827, -0.9239, 1.0), (0.1951, -0.9808, -1.0), (0.1951, -0.9808, 1.0), (0.0, -1.0, -1.0), (0.0, -1.0, 1.0), (-0.1951, -0.9808, -1.0), (-0.1951, -0.9808, 1.0), (-0.3827, -0.9239, -1.0), (-0.3827, -0.9239, 1.0), (-0.5556, -0.8315, -1.0), (-0.5556, -0.8315, 1.0), (-0.7071, -0.7071, -1.0), (-0.7071, -0.7071, 1.0), (-0.8315, -0.5556, -1.0), (-0.8315, -0.5556, 1.0), (-0.9239, -0.3827, -1.0), (-0.9239, -0.3827, 1.0), (-0.9808, -0.1951, -1.0), (-0.9808, -0.1951, 1.0), (-1.0, 0.0, -1.0), (-1.0, 0.0, 1.0), (-0.9808, 0.1951, -1.0), (-0.9808, 0.1951, 1.0), (-0.9239, 0.3827, -1.0), (-0.9239, 0.3827, 1.0), (-0.8315, 0.5556, -1.0), (-0.8315, 0.5556, 1.0), (-0.7071, 0.7071, -1.0), (-0.7071, 0.7071, 1.0), (-0.5556, 0.8315, -1.0), (-0.5556, 0.8315, 1.0), (-0.3827, 0.9239, -1.0), (-0.3827, 0.9239, 1.0), (-0.1951, 0.9808, -1.0), (-0.1951, 0.9808, 1.0), (3.185, 9.826, 1.12), (-1.415e-06, 10.02, 1.12), (6.248, 9.256, 1.12), (9.071, 8.33, 1.12), (11.54, 7.084, 1.12), (13.58, 5.566, 1.12), (15.08, 3.834, 1.12), (16.01, 1.955, 1.12), (16.33, -1.971e-05, 1.12), (16.01, -1.955, 1.12), (15.08, -3.834, 1.12), (13.58, -5.566, 1.12), (11.54, -7.084, 1.12), (9.071, -8.33, 1.12), (6.248, -9.256, 1.12), (3.185, -9.826, 1.12), (-1.415e-06, -10.02, 1.12), (-3.185, -9.826, 1.12), (-6.248, -9.256, 1.12), (-9.071, -8.33, 1.12), (-11.54, -7.084, 1.12), (-13.58, -5.566, 1.12), (-15.08, -3.834, 1.12), (-16.01, -1.955, 1.12), (-16.33, -1.971e-05, 1.12), (-16.01, 1.955, 1.12), (-15.08, 3.834, 1.12), (-13.58, 5.566, 1.12), (-11.54, 7.084, 1.12), (-9.071, 8.33, 1.12), (-6.248, 9.256, 1.12), (-3.185, 9.826, 1.12), (3.185, 9.826, 1.134), (-1.415e-06, 10.02, 1.134), (6.248, 9.256, 1.134), (9.071, 8.33, 1.134), (11.54, 7.084, 1.134), (13.58, 5.566, 1.134), (15.08, 3.834, 1.134), (16.01, 1.955, 1.134), (16.33, -1.971e-05, 1.134), (16.01, -1.955, 1.134), (15.08, -3.834, 1.134), (13.58, -5.566, 1.134), (11.54, -7.084, 1.134), (9.071, -8.33, 1.134), (6.248, -9.256, 1.134), (3.185, -9.826, 1.134), (-1.415e-06, -10.02, 1.134), (-3.185, -9.826, 1.134), (-6.248, -9.256, 1.134), (-9.071, -8.33, 1.134), (-11.54, -7.084, 1.134), (-13.58, -5.566, 1.134), (-15.08, -3.834, 1.134), (-16.01, -1.955, 1.134), (-16.33, -1.971e-05, 1.134), (-16.01, 1.955, 1.134), (-15.08, 3.834, 1.134), (-13.58, 5.566, 1.134), (-11.54, 7.084, 1.134), (-9.071, 8.33, 1.134), (-6.248, 9.256, 1.134), (-3.185, 9.826, 1.134), (-1.299e-07, 1.394, -1.082), (-1.197e-07, 1.392, -1.076), (0.2417, 1.365, -1.076), (0.2388, 1.368, -1.082), (0.4738, 1.285, -1.075), (0.4687, 1.289, -1.082), (0.6874, 1.155, -1.075), (0.6808, 1.16, -1.082), (0.8741, 0.9811, -1.075), (0.8671, 0.9872, -1.082), (1.027, 0.7697, -1.074), (1.02, 0.776, -1.082), (1.14, 0.5294, -1.074), (1.134, 0.5347, -1.082), (1.209, 0.2696, -1.074), (1.204, 0.2727, -1.082), (1.232, -2.91e-06, -1.074), (1.228, -3.246e-06, -1.082), (1.209, -0.2696, -1.074), (1.204, -0.2727, -1.082), (1.14, -0.5294, -1.074), (1.134, -0.5348, -1.082), (1.027, -0.7697, -1.074), (1.02, -0.776, -1.082), (0.8741, -0.9811, -1.075), (0.8671, -0.9872, -1.082), (0.6874, -1.155, -1.075), (0.6808, -1.16, -1.082), (0.4738, -1.285, -1.075), (0.4687, -1.289, -1.082), (0.2417, -1.365, -1.076), (0.2388, -1.368, -1.082), (-1.197e-07, -1.392, -1.076), (-1.297e-07, -1.394, -1.082), (-0.2417, -1.365, -1.076), (-0.2388, -1.368, -1.082), (-0.4738, -1.285, -1.075), (-0.4687, -1.289, -1.082), (-0.6874, -1.155, -1.075), (-0.6808, -1.16, -1.082), (-0.8741, -0.9811, -1.075), (-0.8671, -0.9872, -1.082), (-1.027, -0.7697, -1.074), (-1.02, -0.776, -1.082), (-1.14, -0.5294, -1.074), (-1.134, -0.5348, -1.082), (-1.209, -0.2696, -1.074), (-1.204, -0.2727, -1.082), (-1.232, -2.91e-06, -1.074), (-1.228, -3.246e-06, -1.082), (-1.209, 0.2696, -1.074), (-1.204, 0.2727, -1.082), (-1.14, 0.5294, -1.074), (-1.134, 0.5347, -1.082), (-1.027, 0.7697, -1.074), (-1.02, 0.776, -1.082), (-0.8741, 0.9811, -1.075), (-0.8671, 0.9872, -1.082), (-0.6874, 1.155, -1.075), (-0.6808, 1.16, -1.082), (-0.4738, 1.285, -1.075), (-0.4687, 1.289, -1.082), (-0.2417, 1.365, -1.076), (-0.2388, 1.368, -1.082), (3.185, 9.826, 1.056), (3.18, 9.812, 1.039), (-1.4e-06, 10.0, 1.039), (-1.405e-06, 10.02, 1.056), (6.248, 9.256, 1.056), (6.239, 9.243, 1.039), (9.071, 8.33, 1.056), (9.057, 8.319, 1.039), (11.54, 7.084, 1.056), (11.53, 7.075, 1.039), (13.58, 5.566, 1.056), (13.56, 5.559, 1.039), (15.08, 3.834, 1.056), (15.06, 3.829, 1.039), (16.01, 1.955, 1.056), (15.99, 1.952, 1.039), (16.33, -1.971e-05, 1.056), (16.31, -1.969e-05, 1.039), (16.01, -1.955, 1.056), (15.99, -1.952, 1.039), (15.08, -3.834, 1.056), (15.06, -3.829, 1.039), (13.58, -5.566, 1.056), (13.56, -5.559, 1.039), (11.54, -7.084, 1.056), (11.53, -7.075, 1.039), (9.071, -8.33, 1.056), (9.057, -8.319, 1.039), (6.248, -9.256, 1.056), (6.239, -9.243, 1.039), (3.185, -9.826, 1.056), (3.18, -9.812, 1.039), (-1.405e-06, -10.02, 1.056), (-1.4e-06, -10.0, 1.039), (-3.185, -9.826, 1.056), (-3.18, -9.812, 1.039), (-6.248, -9.256, 1.056), (-6.239, -9.243, 1.039), (-9.071, -8.33, 1.056), (-9.057, -8.319, 1.039), (-11.54, -7.084, 1.056), (-11.53, -7.075, 1.039), (-13.58, -5.566, 1.056), (-13.56, -5.559, 1.039), (-15.08, -3.834, 1.056), (-15.06, -3.829, 1.039), (-16.01, -1.955, 1.056), (-15.99, -1.952, 1.039), (-16.33, -1.971e-05, 1.056), (-16.31, -1.969e-05, 1.039), (-16.01, 1.955, 1.056), (-15.99, 1.952, 1.039), (-15.08, 3.834, 1.056), (-15.06, 3.829, 1.039), (-13.58, 5.566, 1.056), (-13.56, 5.559, 1.039), (-11.54, 7.084, 1.056), (-11.53, 7.075, 1.039), (-9.071, 8.33, 1.056), (-9.057, 8.319, 1.039), (-6.248, 9.256, 1.056), (-6.239, 9.243, 1.039), (-3.185, 9.826, 1.056), (-3.18, 9.812, 1.039)], [], [(0, 1, 3, 2), (2, 3, 5, 4), (4, 5, 7, 6), (6, 7, 9, 8), (8, 9, 11, 10), (10, 11, 13, 12), (12, 13, 15, 14), (14, 15, 17, 16), (16, 17, 19, 18), (18, 19, 21, 20), (20, 21, 23, 22), (22, 23, 25, 24), (24, 25, 27, 26), (26, 27, 29, 28), (28, 29, 31, 30), (30, 31, 33, 32), (32, 33, 35, 34), (34, 35, 37, 36), (36, 37, 39, 38), (38, 39, 41, 40), (40, 41, 43, 42), (42, 43, 45, 44), (44, 45, 47, 46), (46, 47, 49, 48), (48, 49, 51, 50), (50, 51, 53, 52), (52, 53, 55, 54), (54, 55, 57, 56), (56, 57, 59, 58), (58, 59, 61, 60), (206, 204, 70, 71), (60, 61, 63, 62), (62, 63, 1, 0), (4, 6, 134, 132), (252, 250, 93, 94), (224, 222, 79, 80), (242, 240, 88, 89), (3, 1, 194, 193), (216, 214, 75, 76), (234, 232, 84, 85), (250, 248, 92, 93), (208, 206, 71, 72), (226, 224, 80, 81), (244, 242, 89, 90), (200, 198, 67, 68), (218, 216, 76, 77), (236, 234, 85, 86), (254, 252, 94, 95), (210, 208, 72, 73), (228, 226, 81, 82), (246, 244, 90, 91), (202, 200, 68, 69), (220, 218, 77, 78), (238, 236, 86, 87), (212, 210, 73, 74), (230, 228, 82, 83), (248, 246, 91, 92), (204, 202, 69, 70), (222, 220, 78, 79), (240, 238, 87, 88), (196, 192, 64, 66), (198, 196, 66, 67), (214, 212, 74, 75), (232, 230, 83, 84), (59, 57, 249, 251), (65, 95, 127, 97), (33, 31, 223, 225), (7, 5, 197, 199), (61, 59, 251, 253), (35, 33, 225, 227), (9, 7, 199, 201), (63, 61, 253, 255), (37, 35, 227, 229), (11, 9, 201, 203), (1, 63, 255, 194), (39, 37, 229, 231), (13, 11, 203, 205), (41, 39, 231, 233), (15, 13, 205, 207), (43, 41, 233, 235), (17, 15, 207, 209), (45, 43, 235, 237), (19, 17, 209, 211), (47, 45, 237, 239), (21, 19, 211, 213), (49, 47, 239, 241), (23, 21, 213, 215), (51, 49, 241, 243), (25, 23, 215, 217), (53, 51, 243, 245), (27, 25, 217, 219), (55, 53, 245, 247), (29, 27, 219, 221), (5, 3, 193, 197), (57, 55, 247, 249), (31, 29, 221, 223), (195, 254, 95, 65), (96, 97, 127, 126, 125, 124, 123, 122, 121, 120, 119, 118, 117, 116, 115, 114, 113, 112, 111, 110, 109, 108, 107, 106, 105, 104, 103, 102, 101, 100, 99, 98), (83, 82, 114, 115), (70, 69, 101, 102), (84, 83, 115, 116), (71, 70, 102, 103), (85, 84, 116, 117), (72, 71, 103, 104), (86, 85, 117, 118), (73, 72, 104, 105), (87, 86, 118, 119), (74, 73, 105, 106), (88, 87, 119, 120), (75, 74, 106, 107), (89, 88, 120, 121), (76, 75, 107, 108), (90, 89, 121, 122), (77, 76, 108, 109), (91, 90, 122, 123), (78, 77, 109, 110), (64, 65, 97, 96), (92, 91, 123, 124), (79, 78, 110, 111), (66, 64, 96, 98), (93, 92, 124, 125), (80, 79, 111, 112), (67, 66, 98, 99), (94, 93, 125, 126), (81, 80, 112, 113), (68, 67, 99, 100), (95, 94, 126, 127), (82, 81, 113, 114), (69, 68, 100, 101), (62, 0, 129, 190), (22, 24, 152, 150), (40, 42, 170, 168), (58, 60, 188, 186), (14, 16, 144, 142), (32, 34, 162, 160), (50, 52, 180, 178), (6, 8, 136, 134), (24, 26, 154, 152), (42, 44, 172, 170), (60, 62, 190, 188), (16, 18, 146, 144), (34, 36, 164, 162), (52, 54, 182, 180), (8, 10, 138, 136), (26, 28, 156, 154), (44, 46, 174, 172), (18, 20, 148, 146), (36, 38, 166, 164), (54, 56, 184, 182), (10, 12, 140, 138), (28, 30, 158, 156), (128, 131, 133, 135, 137, 139, 141, 143, 145, 147, 149, 151, 153, 155, 157, 159, 161, 163, 165, 167, 169, 171, 173, 175, 177, 179, 181, 183, 185, 187, 189, 191), (46, 48, 176, 174), (2, 4, 132, 130), (20, 22, 150, 148), (38, 40, 168, 166), (56, 58, 186, 184), (12, 14, 142, 140), (30, 32, 160, 158), (48, 50, 178, 176), (129, 130, 131, 128), (130, 132, 133, 131), (132, 134, 135, 133), (134, 136, 137, 135), (136, 138, 139, 137), (138, 140, 141, 139), (140, 142, 143, 141), (142, 144, 145, 143), (144, 146, 147, 145), (146, 148, 149, 147), (148, 150, 151, 149), (150, 152, 153, 151), (152, 154, 155, 153), (154, 156, 157, 155), (156, 158, 159, 157), (158, 160, 161, 159), (160, 162, 163, 161), (162, 164, 165, 163), (164, 166, 167, 165), (166, 168, 169, 167), (168, 170, 171, 169), (170, 172, 173, 171), (172, 174, 175, 173), (174, 176, 177, 175), (176, 178, 179, 177), (178, 180, 181, 179), (180, 182, 183, 181), (182, 184, 185, 183), (184, 186, 187, 185), (186, 188, 189, 187), (188, 190, 191, 189), (190, 129, 128, 191), (0, 2, 130, 129), (193, 194, 195, 192), (197, 193, 192, 196), (199, 197, 196, 198), (201, 199, 198, 200), (203, 201, 200, 202), (205, 203, 202, 204), (207, 205, 204, 206), (209, 207, 206, 208), (211, 209, 208, 210), (213, 211, 210, 212), (215, 213, 212, 214), (217, 215, 214, 216), (219, 217, 216, 218), (221, 219, 218, 220), (223, 221, 220, 222), (225, 223, 222, 224), (227, 225, 224, 226), (229, 227, 226, 228), (231, 229, 228, 230), (233, 231, 230, 232), (235, 233, 232, 234), (237, 235, 234, 236), (239, 237, 236, 238), (241, 239, 238, 240), (243, 241, 240, 242), (245, 243, 242, 244), (247, 245, 244, 246), (249, 247, 246, 248), (251, 249, 248, 250), (253, 251, 250, 252), (255, 253, 252, 254), (194, 255, 254, 195), (192, 195, 65, 64)])
me_cylinder_002.polygons.foreach_set('use_smooth', [True] * 226)
_uv = me_cylinder_002.uv_layers.new(name='UVMap')
_uv.uv.foreach_set('vector', [1.0, 0.5, 1.0, 1.0, 0.9688, 1.0, 0.9688, 0.5, 0.9688, 0.5, 0.9688, 1.0, 0.9375, 1.0, 0.9375, 0.5, 0.9375, 0.5, 0.9375, 1.0, 0.9062, 1.0, 0.9062, 0.5, 0.9062, 0.5, 0.9062, 1.0, 0.875, 1.0, 0.875, 0.5, 0.875, 0.5, 0.875, 1.0, 0.8438, 1.0, 0.8438, 0.5, 0.8438, 0.5, 0.8438, 1.0, 0.8125, 1.0, 0.8125, 0.5, 0.8125, 0.5, 0.8125, 1.0, 0.7812, 1.0, 0.7812, 0.5, 0.7812, 0.5, 0.7812, 1.0, 0.75, 1.0, 0.75, 0.5, 0.75, 0.5, 0.75, 1.0, 0.7188, 1.0, 0.7188, 0.5, 0.7188, 0.5, 0.7188, 1.0, 0.6875, 1.0, 0.6875, 0.5, 0.6875, 0.5, 0.6875, 1.0, 0.6562, 1.0, 0.6562, 0.5, 0.6562, 0.5, 0.6562, 1.0, 0.625, 1.0, 0.625, 0.5, 0.625, 0.5, 0.625, 1.0, 0.5938, 1.0, 0.5938, 0.5, 0.5938, 0.5, 0.5938, 1.0, 0.5625, 1.0, 0.5625, 0.5, 0.5625, 0.5, 0.5625, 1.0, 0.5312, 1.0, 0.5312, 0.5, 0.5312, 0.5, 0.5312, 1.0, 0.5, 1.0, 0.5, 0.5, 0.5, 0.5, 0.5, 1.0, 0.4688, 1.0, 0.4688, 0.5, 0.4688, 0.5, 0.4688, 1.0, 0.4375, 1.0, 0.4375, 0.5, 0.4375, 0.5, 0.4375, 1.0, 0.4062, 1.0, 0.4062, 0.5, 0.4062, 0.5, 0.4062, 1.0, 0.375, 1.0, 0.375, 0.5, 0.375, 0.5, 0.375, 1.0, 0.3438, 1.0, 0.3438, 0.5, 0.3438, 0.5, 0.3438, 1.0, 0.3125, 1.0, 0.3125, 0.5, 0.3125, 0.5, 0.3125, 1.0, 0.2812, 1.0, 0.2812, 0.5, 0.2812, 0.5, 0.2812, 1.0, 0.25, 1.0, 0.25, 0.5, 0.25, 0.5, 0.25, 1.0, 0.2188, 1.0, 0.2188, 0.5, 0.2188, 0.5, 0.2188, 1.0, 0.1875, 1.0, 0.1875, 0.5, 0.1875, 0.5, 0.1875, 1.0, 0.1562, 1.0, 0.1562, 0.5, 0.1562, 0.5, 0.1562, 1.0, 0.125, 1.0, 0.125, 0.5, 0.125, 0.5, 0.125, 1.0, 0.09375, 1.0, 0.09375, 0.5, 0.09375, 0.5, 0.09375, 1.0, 0.0625, 1.0, 0.0625, 0.5, 0.7812, 1.0, 0.8125, 1.0, 0.8125, 1.0, 0.7812, 1.0, 0.0625, 0.5, 0.0625, 1.0, 0.03125, 1.0, 0.03125, 0.5, 0.03125, 0.5, 0.03125, 1.0, 0.0, 1.0, 0.0, 0.5, 0.9375, 0.5, 0.9062, 0.5, 0.9062, 0.5, 0.9375, 0.5, 0.0625, 1.0, 0.09375, 1.0, 0.09375, 1.0, 0.0625, 1.0, 0.5, 1.0, 0.5312, 1.0, 0.5312, 1.0, 0.5, 1.0, 0.2188, 1.0, 0.25, 1.0, 0.25, 1.0, 0.2188, 1.0, 0.9688, 1.0, 1.0, 1.0, 1.0, 1.0, 0.9688, 1.0, 0.625, 1.0, 0.6562, 1.0, 0.6562, 1.0, 0.625, 1.0, 0.3438, 1.0, 0.375, 1.0, 0.375, 1.0, 0.3438, 1.0, 0.09375, 1.0, 0.125, 1.0, 0.125, 1.0, 0.09375, 1.0, 0.75, 1.0, 0.7812, 1.0, 0.7812, 1.0, 0.75, 1.0, 0.4688, 1.0, 0.5, 1.0, 0.5, 1.0, 0.4688, 1.0, 0.1875, 1.0, 0.2188, 1.0, 0.2188, 1.0, 0.1875, 1.0, 0.875, 1.0, 0.9062, 1.0, 0.9062, 1.0, 0.875, 1.0, 0.5938, 1.0, 0.625, 1.0, 0.625, 1.0, 0.5938, 1.0, 0.3125, 1.0, 0.3438, 1.0, 0.3438, 1.0, 0.3125, 1.0, 0.03125, 1.0, 0.0625, 1.0, 0.0625, 1.0, 0.03125, 1.0, 0.7188, 1.0, 0.75, 1.0, 0.75, 1.0, 0.7188, 1.0, 0.4375, 1.0, 0.4688, 1.0, 0.4688, 1.0, 0.4375, 1.0, 0.1562, 1.0, 0.1875, 1.0, 0.1875, 1.0, 0.1562, 1.0, 0.8438, 1.0, 0.875, 1.0, 0.875, 1.0, 0.8438, 1.0, 0.5625, 1.0, 0.5938, 1.0, 0.5938, 1.0, 0.5625, 1.0, 0.2812, 1.0, 0.3125, 1.0, 0.3125, 1.0, 0.2812, 1.0, 0.6875, 1.0, 0.7188, 1.0, 0.7188, 1.0, 0.6875, 1.0, 0.4062, 1.0, 0.4375, 1.0, 0.4375, 1.0, 0.4062, 1.0, 0.125, 1.0, 0.1562, 1.0, 0.1562, 1.0, 0.125, 1.0, 0.8125, 1.0, 0.8438, 1.0, 0.8438, 1.0, 0.8125, 1.0, 0.5312, 1.0, 0.5625, 1.0, 0.5625, 1.0, 0.5312, 1.0, 0.25, 1.0, 0.2812, 1.0, 0.2812, 1.0, 0.25, 1.0, 0.9375, 1.0, 0.9688, 1.0, 0.9688, 1.0, 0.9375, 1.0, 0.9062, 1.0, 0.9375, 1.0, 0.9375, 1.0, 0.9062, 1.0, 0.6562, 1.0, 0.6875, 1.0, 0.6875, 1.0, 0.6562, 1.0, 0.375, 1.0, 0.4062, 1.0, 0.4062, 1.0, 0.375, 1.0, 0.09375, 1.0, 0.125, 1.0, 0.125, 1.0, 0.09375, 1.0, 0.0, 1.0, 0.03125, 1.0, 0.03125, 1.0, 0.0, 1.0, 0.5, 1.0, 0.5312, 1.0, 0.5312, 1.0, 0.5, 1.0, 0.9062, 1.0, 0.9375, 1.0, 0.9375, 1.0, 0.9062, 1.0, 0.0625, 1.0, 0.09375, 1.0, 0.09375, 1.0, 0.0625, 1.0, 0.4688, 1.0, 0.5, 1.0, 0.5, 1.0, 0.4688, 1.0, 0.875, 1.0, 0.9062, 1.0, 0.9062, 1.0, 0.875, 1.0, 0.03125, 1.0, 0.0625, 1.0, 0.0625, 1.0, 0.03125, 1.0, 0.4375, 1.0, 0.4688, 1.0, 0.4688, 1.0, 0.4375, 1.0, 0.8438, 1.0, 0.875, 1.0, 0.875, 1.0, 0.8438, 1.0, 0.0, 1.0, 0.03125, 1.0, 0.03125, 1.0, 0.0, 1.0, 0.4062, 1.0, 0.4375, 1.0, 0.4375, 1.0, 0.4062, 1.0, 0.8125, 1.0, 0.8438, 1.0, 0.8438, 1.0, 0.8125, 1.0, 0.375, 1.0, 0.4062, 1.0, 0.4062, 1.0, 0.375, 1.0, 0.7812, 1.0, 0.8125, 1.0, 0.8125, 1.0, 0.7812, 1.0, 0.3438, 1.0, 0.375, 1.0, 0.375, 1.0, 0.3437, 1.0, 0.75, 1.0, 0.7812, 1.0, 0.7812, 1.0, 0.75, 1.0, 0.3125, 1.0, 0.3438, 1.0, 0.3438, 1.0, 0.3125, 1.0, 0.7188, 1.0, 0.75, 1.0, 0.75, 1.0, 0.7188, 1.0, 0.2812, 1.0, 0.3125, 1.0, 0.3125, 1.0, 0.2812, 1.0, 0.6875, 1.0, 0.7188, 1.0, 0.7188, 1.0, 0.6875, 1.0, 0.25, 1.0, 0.2812, 1.0, 0.2812, 1.0, 0.25, 1.0, 0.6562, 1.0, 0.6875, 1.0, 0.6875, 1.0, 0.6563, 1.0, 0.2188, 1.0, 0.25, 1.0, 0.25, 1.0, 0.2188, 1.0, 0.625, 1.0, 0.6562, 1.0, 0.6562, 1.0, 0.625, 1.0, 0.1875, 1.0, 0.2188, 1.0, 0.2188, 1.0, 0.1875, 1.0, 0.5938, 1.0, 0.625, 1.0, 0.625, 1.0, 0.5938, 1.0, 0.1562, 1.0, 0.1875, 1.0, 0.1875, 1.0, 0.1562, 1.0, 0.5625, 1.0, 0.5938, 1.0, 0.5938, 1.0, 0.5625, 1.0, 0.9375, 1.0, 0.9688, 1.0, 0.9688, 1.0, 0.9375, 1.0, 0.125, 1.0, 0.1562, 1.0, 0.1562, 1.0, 0.125, 1.0, 0.5312, 1.0, 0.5625, 1.0, 0.5625, 1.0, 0.5312, 1.0, 0.0, 1.0, 0.03125, 1.0, 0.03125, 1.0, 0.0, 1.0, 0.2968, 0.4854, 0.25, 0.49, 0.2032, 0.4854, 0.1582, 0.4717, 0.1167, 0.4496, 0.08029, 0.4197, 0.05045, 0.3833, 0.02827, 0.3418, 0.01461, 0.2968, 0.01, 0.25, 0.01461, 0.2032, 0.02827, 0.1582, 0.05045, 0.1167, 0.08029, 0.08029, 0.1167, 0.05045, 0.1582, 0.02827, 0.2032, 0.01461, 0.25, 0.01, 0.2968, 0.01461, 0.3418, 0.02827, 0.3833, 0.05045, 0.4197, 0.08029, 0.4496, 0.1167, 0.4717, 0.1582, 0.4854, 0.2032, 0.49, 0.25, 0.4854, 0.2968, 0.4717, 0.3418, 0.4496, 0.3833, 0.4197, 0.4197, 0.3833, 0.4496, 0.3418, 0.4717, 0.4062, 1.0, 0.4375, 1.0, 0.4375, 1.0, 0.4062, 1.0, 0.8125, 1.0, 0.8438, 1.0, 0.8438, 1.0, 0.8125, 1.0, 0.375, 1.0, 0.4062, 1.0, 0.4062, 1.0, 0.375, 1.0, 0.7812, 1.0, 0.8125, 1.0, 0.8125, 1.0, 0.7812, 1.0, 0.3438, 1.0, 0.375, 1.0, 0.375, 1.0, 0.3438, 1.0, 0.75, 1.0, 0.7812, 1.0, 0.7812, 1.0, 0.75, 1.0, 0.3125, 1.0, 0.3438, 1.0, 0.3438, 1.0, 0.3125, 1.0, 0.7188, 1.0, 0.75, 1.0, 0.75, 1.0, 0.7188, 1.0, 0.2812, 1.0, 0.3125, 1.0, 0.3125, 1.0, 0.2812, 1.0, 0.6875, 1.0, 0.7188, 1.0, 0.7188, 1.0, 0.6875, 1.0, 0.25, 1.0, 0.2812, 1.0, 0.2812, 1.0, 0.25, 1.0, 0.6562, 1.0, 0.6875, 1.0, 0.6875, 1.0, 0.6562, 1.0, 0.2188, 1.0, 0.25, 1.0, 0.25, 1.0, 0.2188, 1.0, 0.625, 1.0, 0.6562, 1.0, 0.6562, 1.0, 0.625, 1.0, 0.1875, 1.0, 0.2188, 1.0, 0.2188, 1.0, 0.1875, 1.0, 0.5938, 1.0, 0.625, 1.0, 0.625, 1.0, 0.5938, 1.0, 0.1562, 1.0, 0.1875, 1.0, 0.1875, 1.0, 0.1562, 1.0, 0.5625, 1.0, 0.5938, 1.0, 0.5938, 1.0, 0.5625, 1.0, 0.9688, 1.0, 1.0, 1.0, 1.0, 1.0, 0.9688, 1.0, 0.125, 1.0, 0.1562, 1.0, 0.1562, 1.0, 0.125, 1.0, 0.5312, 1.0, 0.5625, 1.0, 0.5625, 1.0, 0.5312, 1.0, 0.9375, 1.0, 0.9688, 1.0, 0.9688, 1.0, 0.9375, 1.0, 0.09375, 1.0, 0.125, 1.0, 0.125, 1.0, 0.09375, 1.0, 0.5, 1.0, 0.5312, 1.0, 0.5312, 1.0, 0.5, 1.0, 0.9062, 1.0, 0.9375, 1.0, 0.9375, 1.0, 0.9062, 1.0, 0.0625, 1.0, 0.09375, 1.0, 0.09375, 1.0, 0.0625, 1.0, 0.4688, 1.0, 0.5, 1.0, 0.5, 1.0, 0.4688, 1.0, 0.875, 1.0, 0.9062, 1.0, 0.9062, 1.0, 0.875, 1.0, 0.03125, 1.0, 0.0625, 1.0, 0.0625, 1.0, 0.03125, 1.0, 0.4375, 1.0, 0.4688, 1.0, 0.4688, 1.0, 0.4375, 1.0, 0.8438, 1.0, 0.875, 1.0, 0.875, 1.0, 0.8438, 1.0, 0.03125, 0.5, 0.0, 0.5, 0.0, 0.5, 0.03125, 0.5, 0.6562, 0.5, 0.625, 0.5, 0.625, 0.5, 0.6562, 0.5, 0.375, 0.5, 0.3438, 0.5, 0.3438, 0.5, 0.375, 0.5, 0.09375, 0.5, 0.0625, 0.5, 0.0625, 0.5, 0.09375, 0.5, 0.7812, 0.5, 0.75, 0.5, 0.75, 0.5, 0.7812, 0.5, 0.5, 0.5, 0.4688, 0.5, 0.4688, 0.5, 0.5, 0.5, 0.2188, 0.5, 0.1875, 0.5, 0.1875, 0.5, 0.2187, 0.5, 0.9062, 0.5, 0.875, 0.5, 0.875, 0.5, 0.9062, 0.5, 0.625, 0.5, 0.5938, 0.5, 0.5938, 0.5, 0.625, 0.5, 0.3438, 0.5, 0.3125, 0.5, 0.3125, 0.5, 0.3438, 0.5, 0.0625, 0.5, 0.03125, 0.5, 0.03125, 0.5, 0.0625, 0.5, 0.75, 0.5, 0.7188, 0.5, 0.7188, 0.5, 0.75, 0.5, 0.4688, 0.5, 0.4375, 0.5, 0.4375, 0.5, 0.4688, 0.5, 0.1875, 0.5, 0.1562, 0.5, 0.1562, 0.5, 0.1875, 0.5, 0.875, 0.5, 0.8438, 0.5, 0.8438, 0.5, 0.875, 0.5, 0.5938, 0.5, 0.5625, 0.5, 0.5625, 0.5, 0.5938, 0.5, 0.3125, 0.5, 0.2812, 0.5, 0.2812, 0.5, 0.3125, 0.5, 0.7188, 0.5, 0.6875, 0.5, 0.6875, 0.5, 0.7188, 0.5, 0.4375, 0.5, 0.4062, 0.5, 0.4062, 0.5, 0.4375, 0.5, 0.1562, 0.5, 0.125, 0.5, 0.125, 0.5, 0.1562, 0.5, 0.8438, 0.5, 0.8125, 0.5, 0.8125, 0.5, 0.8438, 0.5, 0.5625, 0.5, 0.5312, 0.5, 0.5312, 0.5, 0.5625, 0.5, 0.75, 0.4847, 0.7955, 0.4802, 0.8393, 0.467, 0.8797, 0.4454, 0.9152, 0.4162, 0.9444, 0.3807, 0.9661, 0.34, 0.9795, 0.2959, 0.9841, 0.25, 0.9795, 0.2041, 0.9661, 0.16, 0.9444, 0.1193, 0.9152, 0.08378, 0.8797, 0.05465, 0.8393, 0.03304, 0.7955, 0.01975, 0.75, 0.01527, 0.7045, 0.01975, 0.6607, 0.03304, 0.6203, 0.05465, 0.5848, 0.08378, 0.5556, 0.1193, 0.5339, 0.16, 0.5205, 0.2041, 0.5159, 0.25, 0.5205, 0.2959, 0.5339, 0.34, 0.5556, 0.3807, 0.5848, 0.4162, 0.6203, 0.4454, 0.6607, 0.467, 0.7045, 0.4802, 0.2812, 0.5, 0.25, 0.5, 0.25, 0.5, 0.2812, 0.5, 0.9688, 0.5, 0.9375, 0.5, 0.9375, 0.5, 0.9688, 0.5, 0.6875, 0.5, 0.6562, 0.5, 0.6562, 0.5, 0.6875, 0.5, 0.4062, 0.5, 0.375, 0.5, 0.375, 0.5, 0.4062, 0.5, 0.125, 0.5, 0.09375, 0.5, 0.09375, 0.5, 0.125, 0.5, 0.8125, 0.5, 0.7812, 0.5, 0.7812, 0.5, 0.8125, 0.5, 0.5312, 0.5, 0.5, 0.5, 0.5, 0.5, 0.5312, 0.5, 0.25, 0.5, 0.2188, 0.5, 0.2188, 0.5, 0.25, 0.5, 0.7507, 0.4899, 0.7968, 0.4854, 0.7955, 0.4802, 0.75, 0.4847, 0.7981, 0.485, 0.8418, 0.4717, 0.8393, 0.467, 0.7955, 0.4802, 0.8434, 0.4709, 0.8833, 0.4496, 0.8797, 0.4454, 0.8393, 0.467, 0.8849, 0.4482, 0.9197, 0.4197, 0.9152, 0.4162, 0.8797, 0.4454, 0.9211, 0.4181, 0.9496, 0.3833, 0.9444, 0.3807, 0.9152, 0.4162, 0.9505, 0.3816, 0.9717, 0.3418, 0.9661, 0.34, 0.9444, 0.3807, 0.9722, 0.3403, 0.9854, 0.2968, 0.9795, 0.2959, 0.9661, 0.34, 0.9855, 0.2958, 0.99, 0.2504, 0.9841, 0.25, 0.9795, 0.2959, 0.99, 0.2496, 0.9855, 0.2042, 0.9795, 0.2041, 0.9841, 0.25, 0.9854, 0.2032, 0.9722, 0.1597, 0.9661, 0.16, 0.9795, 0.2041, 0.9717, 0.1582, 0.9505, 0.1184, 0.9444, 0.1193, 0.9661, 0.16, 0.9496, 0.1167, 0.9211, 0.08195, 0.9152, 0.08378, 0.9444, 0.1193, 0.9197, 0.08029, 0.8849, 0.05176, 0.8797, 0.05465, 0.9152, 0.08378, 0.8833, 0.05045, 0.8434, 0.02911, 0.8393, 0.03304, 0.8797, 0.05465, 0.8418, 0.02827, 0.7981, 0.01499, 0.7955, 0.01975, 0.8393, 0.03304, 0.7968, 0.01461, 0.7507, 0.01007, 0.75, 0.01527, 0.7955, 0.01975, 0.7493, 0.01007, 0.7032, 0.01461, 0.7045, 0.01975, 0.75, 0.01527, 0.7019, 0.01499, 0.6582, 0.02827, 0.6607, 0.03304, 0.7045, 0.01975, 0.6566, 0.02911, 0.6167, 0.05045, 0.6203, 0.05465, 0.6607, 0.03304, 0.6151, 0.05176, 0.5803, 0.08029, 0.5848, 0.08378, 0.6203, 0.05465, 0.5789, 0.08195, 0.5504, 0.1167, 0.5556, 0.1193, 0.5848, 0.08378, 0.5495, 0.1184, 0.5283, 0.1582, 0.5339, 0.16, 0.5556, 0.1193, 0.5278, 0.1597, 0.5146, 0.2032, 0.5205, 0.2041, 0.5339, 0.16, 0.5145, 0.2042, 0.51, 0.2496, 0.5159, 0.25, 0.5205, 0.2041, 0.51, 0.2504, 0.5145, 0.2958, 0.5205, 0.2959, 0.5159, 0.25, 0.5146, 0.2968, 0.5278, 0.3403, 0.5339, 0.34, 0.5205, 0.2959, 0.5283, 0.3418, 0.5495, 0.3816, 0.5556, 0.3807, 0.5339, 0.34, 0.5504, 0.3833, 0.5789, 0.4181, 0.5848, 0.4162, 0.5556, 0.3807, 0.5803, 0.4197, 0.6151, 0.4482, 0.6203, 0.4454, 0.5848, 0.4162, 0.6167, 0.4496, 0.6566, 0.4709, 0.6607, 0.467, 0.6203, 0.4454, 0.6582, 0.4717, 0.7019, 0.485, 0.7045, 0.4802, 0.6607, 0.467, 0.7032, 0.4854, 0.7493, 0.4899, 0.75, 0.4847, 0.7045, 0.4802, 1.0, 0.5, 0.9688, 0.5, 0.9688, 0.5, 1.0, 0.5, 0.9688, 1.0, 1.0, 1.0, 1.0, 1.0, 0.9688, 1.0, 0.9375, 1.0, 0.9688, 1.0, 0.9688, 1.0, 0.9375, 1.0, 0.9062, 1.0, 0.9375, 1.0, 0.9375, 1.0, 0.9062, 1.0, 0.875, 1.0, 0.9062, 1.0, 0.9062, 1.0, 0.875, 1.0, 0.8438, 1.0, 0.875, 1.0, 0.875, 1.0, 0.8438, 1.0, 0.8125, 1.0, 0.8438, 1.0, 0.8438, 1.0, 0.8125, 1.0, 0.7812, 1.0, 0.8125, 1.0, 0.8125, 1.0, 0.7812, 1.0, 0.75, 1.0, 0.7812, 1.0, 0.7812, 1.0, 0.75, 1.0, 0.7188, 1.0, 0.75, 1.0, 0.75, 1.0, 0.7188, 1.0, 0.6875, 1.0, 0.7188, 1.0, 0.7188, 1.0, 0.6875, 1.0, 0.6563, 1.0, 0.6875, 1.0, 0.6875, 1.0, 0.6562, 1.0, 0.625, 1.0, 0.6562, 1.0, 0.6562, 1.0, 0.625, 1.0, 0.5938, 1.0, 0.625, 1.0, 0.625, 1.0, 0.5938, 1.0, 0.5625, 1.0, 0.5938, 1.0, 0.5938, 1.0, 0.5625, 1.0, 0.5312, 1.0, 0.5625, 1.0, 0.5625, 1.0, 0.5312, 1.0, 0.5, 1.0, 0.5312, 1.0, 0.5312, 1.0, 0.5, 1.0, 0.4688, 1.0, 0.5, 1.0, 0.5, 1.0, 0.4688, 1.0, 0.4375, 1.0, 0.4688, 1.0, 0.4688, 1.0, 0.4375, 1.0, 0.4062, 1.0, 0.4375, 1.0, 0.4375, 1.0, 0.4062, 1.0, 0.375, 1.0, 0.4062, 1.0, 0.4062, 1.0, 0.375, 1.0, 0.3437, 1.0, 0.375, 1.0, 0.375, 1.0, 0.3438, 1.0, 0.3125, 1.0, 0.3438, 1.0, 0.3438, 1.0, 0.3125, 1.0, 0.2812, 1.0, 0.3125, 1.0, 0.3125, 1.0, 0.2812, 1.0, 0.25, 1.0, 0.2812, 1.0, 0.2812, 1.0, 0.25, 1.0, 0.2188, 1.0, 0.25, 1.0, 0.25, 1.0, 0.2188, 1.0, 0.1875, 1.0, 0.2188, 1.0, 0.2188, 1.0, 0.1875, 1.0, 0.1562, 1.0, 0.1875, 1.0, 0.1875, 1.0, 0.1562, 1.0, 0.125, 1.0, 0.1562, 1.0, 0.1562, 1.0, 0.125, 1.0, 0.09375, 1.0, 0.125, 1.0, 0.125, 1.0, 0.09375, 1.0, 0.0625, 1.0, 0.09375, 1.0, 0.09375, 1.0, 0.0625, 1.0, 0.03125, 1.0, 0.0625, 1.0, 0.0625, 1.0, 0.03125, 1.0, 0.0, 1.0, 0.03125, 1.0, 0.03125, 1.0, 0.0, 1.0, 0.9688, 1.0, 1.0, 1.0, 1.0, 1.0, 0.9688, 1.0])
me_cylinder_002.update()

# ---- objects
ob_mesa_001 = bpy.data.objects.new('Mesa.001', me_cylinder_001)
ob_mesa_002 = bpy.data.objects.new('Mesa.002', me_cylinder_002)

# ---- transforms, parenting, visibility, modifiers, constraints
ob_mesa_001.location = (-37.53, 98.0, 2.914)
ob_mesa_001.scale = (0.7792, 0.7792, 6.32)
_m = ob_mesa_001.modifiers.new('Auto Smooth', 'NODES')
_m.node_group = ng_auto_smooth
_gi = [s.identifier for s in ng_auto_smooth.interface.items_tree if s.item_type == 'SOCKET' and s.in_out == 'INPUT']
_m[_gi[1]] = 0.5236  # Angle
ob_mesa_002.location = (11.9, 98.0, 2.914)
ob_mesa_002.scale = (0.7792, 0.7792, 6.32)
_m = ob_mesa_002.modifiers.new('Auto Smooth', 'NODES')
_m.node_group = ng_auto_smooth
_gi = [s.identifier for s in ng_auto_smooth.interface.items_tree if s.item_type == 'SOCKET' and s.in_out == 'INPUT']
_m[_gi[1]] = 0.5236  # Angle

# ---- collection membership
scene.collection.objects.link(ob_mesa_001)
scene.collection.objects.link(ob_mesa_002)

# ---- scene / render settings (as saved in the file)
scene.frame_start = 1; scene.frame_end = 250; scene.frame_set(1)
scene.render.engine = 'BLENDER_EEVEE_NEXT'
scene.cycles.sampling_pattern = 'TABULATED_SOBOL'
scene.view_settings.view_transform = 'Filmic'
bpy.context.view_layer.update()

# ---- added for rendering (the .blend has no active camera and no usable light): camera, sun
cam_auto = bpy.data.cameras.new('AutoCamera')
cam_auto.lens = 50.0
cam_auto.sensor_width = 36.0
cam_auto.clip_end = 1262.54
ob_auto_camera = bpy.data.objects.new('AutoCamera', cam_auto)
scene.collection.objects.link(ob_auto_camera)
ob_auto_camera.location = (59.1285, 11.6757, 60.6285)
ob_auto_camera.rotation_euler = (1.09748, -7.21219e-08, 0.694738)
scene.camera = ob_auto_camera
light_auto_sun = bpy.data.lights.new('AutoSun', 'SUN')
light_auto_sun.energy = 3.0
light_auto_sun.angle = 0.0523599
ob_auto_sun = bpy.data.objects.new('AutoSun', light_auto_sun)
scene.collection.objects.link(ob_auto_sun)
ob_auto_sun.rotation_euler = (0.872665, 0.174533, 0.523599)
bpy.context.view_layer.update()
